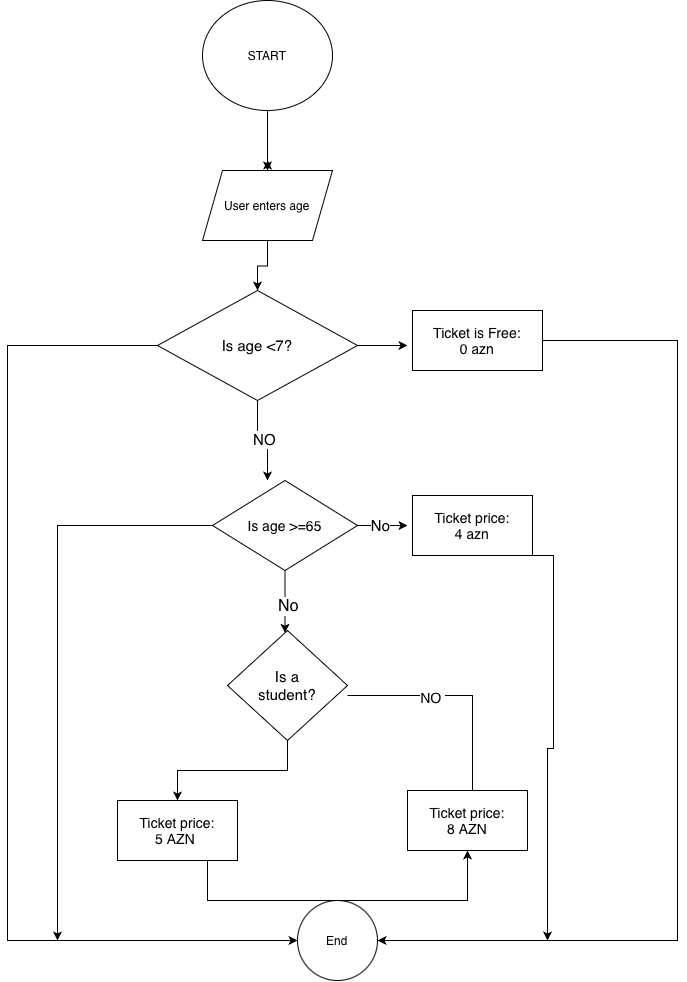

The diagram above was exported from draw.io. Its source (the exported page's mxGraphModel, read from the mxfile embedded in the PNG):
<mxGraphModel dx="1075" dy="723" grid="1" gridSize="10" guides="1" tooltips="1" connect="1" arrows="1" fold="1" page="1" pageScale="1" pageWidth="827" pageHeight="1169" math="0" shadow="0">
  <root>
    <mxCell id="0" />
    <mxCell id="1" parent="0" />
    <mxCell id="Y6awtDAfRZfs0BaXjYpu-38" edge="1" parent="1" source="Y6awtDAfRZfs0BaXjYpu-1" style="edgeStyle=orthogonalEdgeStyle;rounded=0;orthogonalLoop=1;jettySize=auto;html=1;exitX=0.5;exitY=1;exitDx=0;exitDy=0;entryX=0.5;entryY=0;entryDx=0;entryDy=0;" target="Y6awtDAfRZfs0BaXjYpu-29">
      <mxGeometry relative="1" as="geometry" />
    </mxCell>
    <mxCell id="Y6awtDAfRZfs0BaXjYpu-1" parent="1" style="ellipse;whiteSpace=wrap;html=1;shapeInside=1;" value="START" vertex="1">
      <mxGeometry height="110" width="130" x="315" y="170" as="geometry" />
    </mxCell>
    <mxCell id="Y6awtDAfRZfs0BaXjYpu-5" edge="1" parent="1" style="edgeStyle=orthogonalEdgeStyle;rounded=0;orthogonalLoop=1;jettySize=auto;html=1;" target="Y6awtDAfRZfs0BaXjYpu-4" value="">
      <mxGeometry relative="1" as="geometry">
        <mxPoint x="380" y="410" as="sourcePoint" />
      </mxGeometry>
    </mxCell>
    <mxCell id="Y6awtDAfRZfs0BaXjYpu-7" edge="1" parent="1" source="Y6awtDAfRZfs0BaXjYpu-4" style="edgeStyle=orthogonalEdgeStyle;rounded=0;orthogonalLoop=1;jettySize=auto;html=1;" value="">
      <mxGeometry relative="1" as="geometry">
        <mxPoint x="380" y="650" as="targetPoint" />
      </mxGeometry>
    </mxCell>
    <mxCell id="Y6awtDAfRZfs0BaXjYpu-12" connectable="0" parent="Y6awtDAfRZfs0BaXjYpu-7" style="edgeLabel;html=1;align=center;verticalAlign=middle;resizable=0;points=[];" value="&lt;font style=&quot;font-size: 15px;&quot;&gt;NO&lt;/font&gt;" vertex="1">
      <mxGeometry relative="1" x="0.0444" y="2" as="geometry">
        <mxPoint as="offset" />
      </mxGeometry>
    </mxCell>
    <mxCell id="Y6awtDAfRZfs0BaXjYpu-57" edge="1" parent="1" source="Y6awtDAfRZfs0BaXjYpu-4" style="edgeStyle=orthogonalEdgeStyle;rounded=0;orthogonalLoop=1;jettySize=auto;html=1;">
      <mxGeometry relative="1" as="geometry">
        <mxPoint x="520" y="515" as="targetPoint" />
      </mxGeometry>
    </mxCell>
    <mxCell id="Y6awtDAfRZfs0BaXjYpu-75" edge="1" parent="1" source="Y6awtDAfRZfs0BaXjYpu-4" style="edgeStyle=orthogonalEdgeStyle;rounded=0;orthogonalLoop=1;jettySize=auto;html=1;exitX=0;exitY=0.5;exitDx=0;exitDy=0;entryX=0;entryY=0.5;entryDx=0;entryDy=0;" target="Y6awtDAfRZfs0BaXjYpu-21">
      <mxGeometry relative="1" as="geometry">
        <Array as="points">
          <mxPoint x="120" y="515" />
          <mxPoint x="120" y="1110" />
        </Array>
      </mxGeometry>
    </mxCell>
    <mxCell id="Y6awtDAfRZfs0BaXjYpu-4" parent="1" style="rhombus;whiteSpace=wrap;html=1;shapeInside=1;" value="&lt;span style=&quot;text-align: start;&quot;&gt;&lt;div style=&quot;text-align: center;&quot;&gt;&lt;font style=&quot;font-size: 15px;&quot;&gt;Is age &amp;lt;7?&lt;/font&gt;&lt;/div&gt;&lt;/span&gt;" vertex="1">
      <mxGeometry height="110" width="200" x="270" y="460" as="geometry" />
    </mxCell>
    <mxCell id="Y6awtDAfRZfs0BaXjYpu-21" parent="1" style="ellipse;whiteSpace=wrap;html=1;shapeInside=1;rounded=0;" value="End" vertex="1">
      <mxGeometry height="80" width="80" x="410" y="1070" as="geometry" />
    </mxCell>
    <mxCell id="Y6awtDAfRZfs0BaXjYpu-37" edge="1" parent="1" source="Y6awtDAfRZfs0BaXjYpu-29" style="edgeStyle=orthogonalEdgeStyle;rounded=0;orthogonalLoop=1;jettySize=auto;html=1;exitX=0.5;exitY=0;exitDx=0;exitDy=0;">
      <mxGeometry relative="1" as="geometry">
        <mxPoint x="380.4216867469879" y="330" as="targetPoint" />
      </mxGeometry>
    </mxCell>
    <mxCell id="Y6awtDAfRZfs0BaXjYpu-29" parent="1" style="shape=parallelogram;perimeter=parallelogramPerimeter;whiteSpace=wrap;html=1;shapeInside=1;fixedSize=1;" value="User enters age" vertex="1">
      <mxGeometry height="70" width="130" x="315" y="340" as="geometry" />
    </mxCell>
    <mxCell id="Y6awtDAfRZfs0BaXjYpu-40" edge="1" parent="1" source="Y6awtDAfRZfs0BaXjYpu-30" style="edgeStyle=orthogonalEdgeStyle;rounded=0;orthogonalLoop=1;jettySize=auto;html=1;exitX=1;exitY=0.5;exitDx=0;exitDy=0;">
      <mxGeometry relative="1" as="geometry">
        <mxPoint x="520" y="695.0722891566265" as="targetPoint" />
      </mxGeometry>
    </mxCell>
    <mxCell id="Y6awtDAfRZfs0BaXjYpu-41" connectable="0" parent="Y6awtDAfRZfs0BaXjYpu-40" style="edgeLabel;html=1;align=center;verticalAlign=middle;resizable=0;points=[];" value="&lt;font style=&quot;font-size: 15px;&quot;&gt;No&lt;/font&gt;" vertex="1">
      <mxGeometry relative="1" x="-0.1383" y="1" as="geometry">
        <mxPoint as="offset" />
      </mxGeometry>
    </mxCell>
    <mxCell id="Y6awtDAfRZfs0BaXjYpu-43" edge="1" parent="1" source="Y6awtDAfRZfs0BaXjYpu-30" style="edgeStyle=orthogonalEdgeStyle;rounded=0;orthogonalLoop=1;jettySize=auto;html=1;" target="Y6awtDAfRZfs0BaXjYpu-42" value="">
      <mxGeometry relative="1" as="geometry">
        <Array as="points">
          <mxPoint x="380" y="810" />
          <mxPoint x="380" y="810" />
        </Array>
      </mxGeometry>
    </mxCell>
    <mxCell id="Y6awtDAfRZfs0BaXjYpu-62" connectable="0" parent="Y6awtDAfRZfs0BaXjYpu-43" style="edgeLabel;html=1;align=center;verticalAlign=middle;resizable=0;points=[];" value="&lt;font style=&quot;font-size: 16px;&quot;&gt;No&lt;/font&gt;" vertex="1">
      <mxGeometry relative="1" x="0.1355" y="3" as="geometry">
        <mxPoint as="offset" />
      </mxGeometry>
    </mxCell>
    <mxCell id="Y6awtDAfRZfs0BaXjYpu-79" edge="1" parent="1" source="Y6awtDAfRZfs0BaXjYpu-30" style="edgeStyle=orthogonalEdgeStyle;rounded=0;orthogonalLoop=1;jettySize=auto;html=1;">
      <mxGeometry relative="1" as="geometry">
        <mxPoint x="170" y="1110" as="targetPoint" />
      </mxGeometry>
    </mxCell>
    <mxCell id="Y6awtDAfRZfs0BaXjYpu-30" parent="1" style="rhombus;whiteSpace=wrap;html=1;shapeInside=1;" value="&lt;span style=&quot;text-align: start;&quot;&gt;&lt;/span&gt;&lt;font style=&quot;font-size: 14px;&quot;&gt;Is age &amp;gt;=65&lt;/font&gt;&lt;div&gt;&lt;br/&gt;&lt;/div&gt;" vertex="1">
      <mxGeometry height="90" width="145" x="325" y="650" as="geometry" />
    </mxCell>
    <mxCell id="Y6awtDAfRZfs0BaXjYpu-47" edge="1" parent="1" source="Y6awtDAfRZfs0BaXjYpu-42" style="edgeStyle=orthogonalEdgeStyle;rounded=0;orthogonalLoop=1;jettySize=auto;html=1;" target="Y6awtDAfRZfs0BaXjYpu-46" value="">
      <mxGeometry relative="1" as="geometry" />
    </mxCell>
    <mxCell id="Y6awtDAfRZfs0BaXjYpu-42" parent="1" style="rhombus;whiteSpace=wrap;html=1;shapeInside=1;" value="&lt;font style=&quot;font-size: 15px;&quot;&gt;Is a student?&lt;/font&gt;" vertex="1">
      <mxGeometry height="110" width="120" x="340" y="800" as="geometry" />
    </mxCell>
    <mxCell id="Y6awtDAfRZfs0BaXjYpu-72" edge="1" parent="1" source="Y6awtDAfRZfs0BaXjYpu-46" style="edgeStyle=orthogonalEdgeStyle;rounded=0;orthogonalLoop=1;jettySize=auto;html=1;exitX=0.75;exitY=1;exitDx=0;exitDy=0;entryX=0.5;entryY=1;entryDx=0;entryDy=0;" target="Y6awtDAfRZfs0BaXjYpu-68">
      <mxGeometry relative="1" as="geometry">
        <Array as="points">
          <mxPoint x="320" y="1070" />
          <mxPoint x="580" y="1070" />
        </Array>
      </mxGeometry>
    </mxCell>
    <mxCell id="Y6awtDAfRZfs0BaXjYpu-46" parent="1" style="whiteSpace=wrap;html=1;" value="&lt;font style=&quot;font-size: 14px;&quot;&gt;Ticket price:&lt;/font&gt;&lt;br&gt;&lt;div&gt;&lt;font style=&quot;font-size: 14px;&quot;&gt;5 AZN&amp;nbsp;&lt;/font&gt;&lt;/div&gt;" vertex="1">
      <mxGeometry height="60" width="120" x="230" y="970" as="geometry" />
    </mxCell>
    <mxCell id="Y6awtDAfRZfs0BaXjYpu-78" edge="1" parent="1" style="edgeStyle=orthogonalEdgeStyle;rounded=0;orthogonalLoop=1;jettySize=auto;html=1;exitX=1;exitY=1;exitDx=0;exitDy=0;">
      <mxGeometry relative="1" as="geometry">
        <mxPoint x="645" y="725" as="sourcePoint" />
        <mxPoint x="660" y="1110" as="targetPoint" />
      </mxGeometry>
    </mxCell>
    <mxCell id="Y6awtDAfRZfs0BaXjYpu-55" parent="1" style="rounded=0;whiteSpace=wrap;html=1;" value="&lt;font style=&quot;font-size: 14px;&quot;&gt;Ticket price:&lt;/font&gt;&lt;div&gt;&lt;font style=&quot;font-size: 14px;&quot;&gt;4 azn&lt;/font&gt;&lt;/div&gt;" vertex="1">
      <mxGeometry height="60" width="120" x="525" y="665" as="geometry" />
    </mxCell>
    <mxCell id="Y6awtDAfRZfs0BaXjYpu-77" edge="1" parent="1" style="edgeStyle=orthogonalEdgeStyle;rounded=0;orthogonalLoop=1;jettySize=auto;html=1;entryX=1;entryY=0.5;entryDx=0;entryDy=0;" target="Y6awtDAfRZfs0BaXjYpu-21">
      <mxGeometry relative="1" x="-0.2638" as="geometry">
        <Array as="points">
          <mxPoint x="790" y="510" />
          <mxPoint x="790" y="1110" />
        </Array>
        <mxPoint x="655.0000000000002" y="510" as="sourcePoint" />
        <mxPoint x="742.4096385542166" y="1090" as="targetPoint" />
      </mxGeometry>
    </mxCell>
    <mxCell id="Y6awtDAfRZfs0BaXjYpu-56" parent="1" style="rounded=0;whiteSpace=wrap;html=1;" value="&lt;font style=&quot;font-size: 14px;&quot;&gt;Ticket is Free:&lt;/font&gt;&lt;div&gt;&lt;font style=&quot;font-size: 14px;&quot;&gt;0 azn&lt;/font&gt;&lt;/div&gt;" vertex="1">
      <mxGeometry height="60" width="130" x="525" y="480" as="geometry" />
    </mxCell>
    <mxCell id="Y6awtDAfRZfs0BaXjYpu-64" edge="1" parent="1" style="edgeStyle=orthogonalEdgeStyle;rounded=0;orthogonalLoop=1;jettySize=auto;html=1;" value="">
      <mxGeometry relative="1" as="geometry">
        <mxPoint x="460" y="865" as="sourcePoint" />
        <mxPoint x="585" y="970" as="targetPoint" />
      </mxGeometry>
    </mxCell>
    <mxCell id="Y6awtDAfRZfs0BaXjYpu-71" connectable="0" parent="Y6awtDAfRZfs0BaXjYpu-64" style="edgeLabel;html=1;align=center;verticalAlign=middle;resizable=0;points=[];" value="&lt;font style=&quot;font-size: 14px;&quot;&gt;NO&lt;/font&gt;&amp;nbsp;" vertex="1">
      <mxGeometry relative="1" x="-0.2672" y="-1" as="geometry">
        <mxPoint as="offset" />
      </mxGeometry>
    </mxCell>
    <mxCell id="Y6awtDAfRZfs0BaXjYpu-68" parent="1" style="rounded=0;whiteSpace=wrap;html=1;" value="&lt;font style=&quot;font-size: 14px;&quot;&gt;Ticket price:&lt;/font&gt;&lt;div&gt;&lt;font style=&quot;font-size: 14px;&quot;&gt;8 AZN&lt;/font&gt;&lt;/div&gt;" vertex="1">
      <mxGeometry height="60" width="120" x="520" y="960" as="geometry" />
    </mxCell>
  </root>
</mxGraphModel>